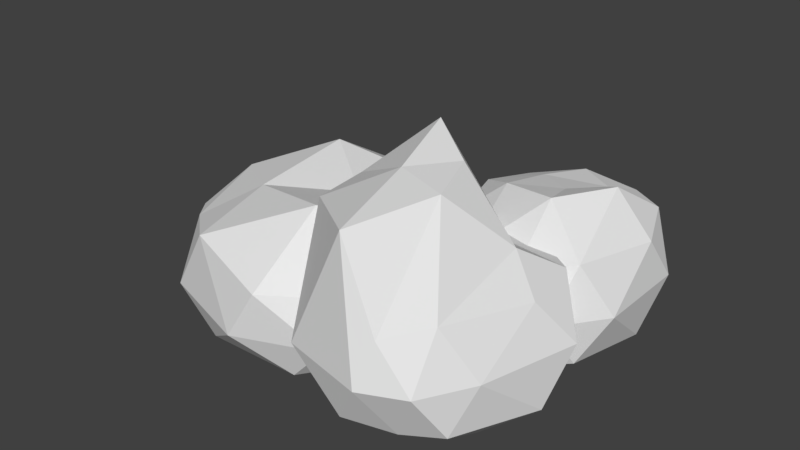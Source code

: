 # Source: Rocks.blend  (saved by Blender 2.79.0; exported with 4.5.12 LTS)
import bpy
from mathutils import Matrix  # noqa: F401  (used for matrix-valued properties, if any)

bpy.ops.wm.read_factory_settings(use_empty=True)
scene = bpy.context.scene
scene.name = 'Scene'

# ---- collections
col_collection_1 = bpy.data.collections.new('Collection 1'); scene.collection.children.link(col_collection_1)

# ---- world
world_world = bpy.data.worlds.new('World'); scene.world = world_world
world_world.color = (0.05088, 0.05088, 0.05088)
world_world.use_sun_shadow = False
world_world.sun_shadow_jitter_overblur = 0.0
world_world.cycles.sampling_method = 'MANUAL'

# ---- meshes
me_icosphere = bpy.data.meshes.new('Icosphere')
me_icosphere.from_pydata([(1.375e-09, -4.811e-09, -0.2535), (1.018, -1.035, 0.2115), (-0.5441, -1.675, 0.2115), (-1.761, -4.811e-09, 0.2115), (-0.5441, 1.675, 0.2115), (1.185, 1.035, 0.2115), (0.3231, -1.9, 1.142), (-1.424, -1.035, 1.103), (-1.424, 1.035, 0.9639), (0.5441, 1.675, 0.9639), (1.22, -4.811e-09, 0.9639), (1.375e-09, -4.811e-09, 1.429), (-0.3198, -0.9843, -0.1279), (0.6977, -0.6524, -0.01638), (0.5175, -1.593, 0.1455), (1.135, -4.811e-09, 0.1455), (0.8373, 0.6083, -0.1279), (-1.035, -4.811e-09, -0.1279), (-1.355, -0.9843, 0.1455), (-0.3198, 0.9843, -0.1279), (-1.355, 0.9843, 0.1455), (0.5175, 1.593, 0.1455), (1.096, -0.6083, 0.5877), (1.263, 0.6083, 0.5877), (1.375e-09, -1.969, 0.5877), (0.9292, -1.593, 0.5877), (-1.826, -0.6127, 0.9573), (-1.157, -1.593, 0.5877), (-1.157, 1.593, 0.5877), (-1.718, 0.4212, 0.8496), (1.157, 1.593, 0.5877), (1.375e-09, 1.969, 0.5877), (1.355, -0.9843, 1.03), (-0.7015, -1.64, 1.335), (-1.675, -4.811e-09, 1.28), (-0.5175, 1.593, 1.03), (1.355, 0.9843, 1.03), (0.3198, -0.9843, 1.746), (1.035, -4.811e-09, 1.303), (-0.8373, -0.6083, 1.488), (-0.8373, 0.6083, 1.626), (0.3198, 0.9843, 1.303), (1.894, 1.073, -0.1128), (2.718, 0.08115, 0.3665), (1.579, -0.289, 0.3665), (0.8641, 1.05, 0.3867), (1.579, 2.042, 0.3665), (2.718, 1.672, 0.3665), (2.209, -0.289, 1.357), (1.059, 0.4512, 1.406), (1.069, 1.672, 1.385), (2.209, 2.042, 1.385), (2.913, 1.073, 1.385), (1.894, 1.073, 1.655), (1.709, 0.5033, 0.01224), (2.378, 0.7208, -0.01971), (2.193, -0.2416, 0.277), (2.863, 1.073, 0.277), (2.378, 1.425, -0.06187), (1.301, 1.073, 0.04264), (1.11, 0.5033, 0.277), (1.709, 1.643, 0.0259), (1.11, 1.643, 0.277), (2.193, 1.995, 0.277), (2.977, 0.328, 0.876), (2.977, 1.425, 0.876), (1.894, -0.4592, 0.876), (2.563, -0.2416, 0.876), (0.7996, 0.6981, 0.8962), (1.224, -0.2416, 0.876), (1.224, 1.995, 0.876), (0.7996, 1.402, 0.8962), (2.563, 1.995, 0.876), (1.894, 2.212, 0.876), (2.678, 0.1105, 1.445), (1.594, -0.2416, 1.353), (0.9246, 1.073, 1.475), (1.594, 1.995, 1.475), (2.678, 1.643, 1.475), (2.079, 0.5033, 1.817), (2.483, 1.082, 1.848), (1.409, 0.7208, 1.702), (1.409, 1.425, 1.553), (2.079, 1.643, 1.526), (1.89, -0.7001, -0.068), (2.521, -1.692, 0.4113), (1.575, -2.062, 0.4113), (1.229, -0.7229, 0.4316), (1.575, 0.269, 0.4113), (2.714, -0.1012, 0.4113), (2.011, -2.062, 1.402), (0.7, -1.322, 2.084), (1.114, -0.1012, 1.863), (2.205, 0.269, 1.43), (2.714, -0.7001, 1.43), (1.89, -0.7001, 2.569), (1.705, -1.27, 0.05708), (2.375, -1.052, 0.02513), (2.071, -1.835, 0.3219), (2.859, -0.7001, 0.3219), (2.375, -0.3481, -0.01703), (1.297, -0.7001, 0.08748), (0.9799, -1.27, 0.3219), (1.705, -0.1305, 0.07073), (1.106, -0.1305, 0.3219), (2.19, 0.2215, 0.3219), (2.684, -1.445, 0.9208), (2.974, -0.3481, 0.9208), (1.89, -2.232, 0.9208), (2.366, -2.015, 0.9208), (1.251, -1.075, 0.9411), (0.9431, -2.015, 0.9208), (1.22, 0.2216, 0.9208), (1.063, -0.3708, 0.9411), (2.56, 0.2216, 0.9208), (1.89, 0.4391, 0.9208), (2.366, -1.663, 1.49), (1.591, -2.015, 2.302), (0.6685, -0.7001, 2.106), (1.591, 0.2215, 1.52), (2.674, -0.1305, 1.52), (2.075, -1.27, 2.504), (2.479, -0.691, 1.892), (1.461, -1.052, 2.509), (1.302, -0.2856, 2.707), (2.075, -0.1305, 1.571)], [], [(0, 13, 12), (1, 13, 15), (0, 12, 17), (0, 17, 19), (0, 19, 16), (1, 15, 22), (2, 14, 24), (3, 18, 26), (4, 20, 28), (5, 21, 30), (1, 22, 25), (2, 24, 27), (3, 26, 29), (4, 28, 31), (5, 30, 23), (6, 32, 37), (7, 33, 39), (8, 34, 40), (9, 35, 41), (10, 36, 38), (38, 41, 11), (38, 36, 41), (36, 9, 41), (41, 40, 11), (41, 35, 40), (35, 8, 40), (40, 39, 11), (40, 34, 39), (34, 7, 39), (39, 37, 11), (39, 33, 37), (33, 6, 37), (37, 38, 11), (37, 32, 38), (32, 10, 38), (23, 36, 10), (23, 30, 36), (30, 9, 36), (31, 35, 9), (31, 28, 35), (28, 8, 35), (29, 34, 8), (29, 26, 34), (26, 7, 34), (27, 33, 7), (27, 24, 33), (24, 6, 33), (25, 32, 6), (25, 22, 32), (22, 10, 32), (30, 31, 9), (30, 21, 31), (21, 4, 31), (28, 29, 8), (28, 20, 29), (20, 3, 29), (26, 27, 7), (26, 18, 27), (18, 2, 27), (24, 25, 6), (24, 14, 25), (14, 1, 25), (22, 23, 10), (22, 15, 23), (15, 5, 23), (16, 21, 5), (16, 19, 21), (19, 4, 21), (19, 20, 4), (19, 17, 20), (17, 3, 20), (17, 18, 3), (17, 12, 18), (12, 2, 18), (15, 16, 5), (15, 13, 16), (13, 0, 16), (12, 14, 2), (12, 13, 14), (13, 1, 14), (42, 55, 54), (43, 55, 57), (42, 54, 59), (42, 59, 61), (42, 61, 58), (43, 57, 64), (44, 56, 66), (45, 60, 68), (46, 62, 70), (47, 63, 72), (43, 64, 67), (44, 66, 69), (45, 68, 71), (46, 70, 73), (47, 72, 65), (48, 74, 79), (49, 75, 81), (50, 76, 82), (51, 77, 83), (52, 78, 80), (80, 83, 53), (80, 78, 83), (78, 51, 83), (83, 82, 53), (83, 77, 82), (77, 50, 82), (82, 81, 53), (82, 76, 81), (76, 49, 81), (81, 79, 53), (81, 75, 79), (75, 48, 79), (79, 80, 53), (79, 74, 80), (74, 52, 80), (65, 78, 52), (65, 72, 78), (72, 51, 78), (73, 77, 51), (73, 70, 77), (70, 50, 77), (71, 76, 50), (71, 68, 76), (68, 49, 76), (69, 75, 49), (69, 66, 75), (66, 48, 75), (67, 74, 48), (67, 64, 74), (64, 52, 74), (72, 73, 51), (72, 63, 73), (63, 46, 73), (70, 71, 50), (70, 62, 71), (62, 45, 71), (68, 69, 49), (68, 60, 69), (60, 44, 69), (66, 67, 48), (66, 56, 67), (56, 43, 67), (64, 65, 52), (64, 57, 65), (57, 47, 65), (58, 63, 47), (58, 61, 63), (61, 46, 63), (61, 62, 46), (61, 59, 62), (59, 45, 62), (59, 60, 45), (59, 54, 60), (54, 44, 60), (57, 58, 47), (57, 55, 58), (55, 42, 58), (54, 56, 44), (54, 55, 56), (55, 43, 56), (84, 97, 96), (85, 97, 99), (84, 96, 101), (84, 101, 103), (84, 103, 100), (85, 99, 106), (86, 98, 108), (87, 102, 110), (88, 104, 112), (89, 105, 114), (85, 106, 109), (86, 108, 111), (87, 110, 113), (88, 112, 115), (89, 114, 107), (90, 116, 121), (91, 117, 123), (92, 118, 124), (93, 119, 125), (94, 120, 122), (122, 125, 95), (122, 120, 125), (120, 93, 125), (125, 124, 95), (125, 119, 124), (119, 92, 124), (124, 123, 95), (124, 118, 123), (118, 91, 123), (123, 121, 95), (123, 117, 121), (117, 90, 121), (121, 122, 95), (121, 116, 122), (116, 94, 122), (107, 120, 94), (107, 114, 120), (114, 93, 120), (115, 119, 93), (115, 112, 119), (112, 92, 119), (113, 118, 92), (113, 110, 118), (110, 91, 118), (111, 117, 91), (111, 108, 117), (108, 90, 117), (109, 116, 90), (109, 106, 116), (106, 94, 116), (114, 115, 93), (114, 105, 115), (105, 88, 115), (112, 113, 92), (112, 104, 113), (104, 87, 113), (110, 111, 91), (110, 102, 111), (102, 86, 111), (108, 109, 90), (108, 98, 109), (98, 85, 109), (106, 107, 94), (106, 99, 107), (99, 89, 107), (100, 105, 89), (100, 103, 105), (103, 88, 105), (103, 104, 88), (103, 101, 104), (101, 87, 104), (101, 102, 87), (101, 96, 102), (96, 86, 102), (99, 100, 89), (99, 97, 100), (97, 84, 100), (96, 98, 86), (96, 97, 98), (97, 85, 98)])
me_icosphere.use_remesh_preserve_volume = False
me_icosphere.use_remesh_preserve_attributes = False
me_icosphere.use_mirror_vertex_groups = False
me_icosphere.update()

# ---- objects
ob_stone = bpy.data.objects.new('stone', me_icosphere)

# ---- transforms, parenting, visibility, modifiers, constraints
ob_stone.location = (0.0, 0.0, 0.0)
ob_stone.lineart.crease_threshold = 0.0

# ---- collection membership
col_collection_1.objects.link(ob_stone)

# ---- scene / render settings (as saved in the file)
scene.frame_start = 1; scene.frame_end = 250; scene.frame_set(1)
scene.render.engine = 'BLENDER_EEVEE_NEXT'
scene.render.resolution_percentage = 50
scene.render.dither_intensity = 0.0
scene.cycles.use_denoising = False
scene.cycles.samples = 128
scene.cycles.sampling_pattern = 'TABULATED_SOBOL'
scene.cycles.use_adaptive_sampling = False
scene.cycles.use_light_tree = False
scene.cycles.blur_glossy = 0.0
scene.cycles.sample_clamp_indirect = 0.0
scene.view_settings.view_transform = 'Standard'
bpy.context.view_layer.update()

# ---- added for rendering (the .blend has no active camera and no usable light): camera, sun
cam_auto = bpy.data.cameras.new('AutoCamera')
cam_auto.lens = 50.0
cam_auto.sensor_width = 36.0
cam_auto.clip_end = 1000.0
ob_auto_camera = bpy.data.objects.new('AutoCamera', cam_auto)
scene.collection.objects.link(ob_auto_camera)
ob_auto_camera.location = (7.22111, -7.98446, 6.54329)
ob_auto_camera.rotation_euler = (1.09748, -7.21219e-08, 0.694738)
scene.camera = ob_auto_camera
light_auto_sun = bpy.data.lights.new('AutoSun', 'SUN')
light_auto_sun.energy = 3.0
light_auto_sun.angle = 0.0523599
ob_auto_sun = bpy.data.objects.new('AutoSun', light_auto_sun)
scene.collection.objects.link(ob_auto_sun)
ob_auto_sun.rotation_euler = (0.872665, 0.174533, 0.523599)
bpy.context.view_layer.update()
